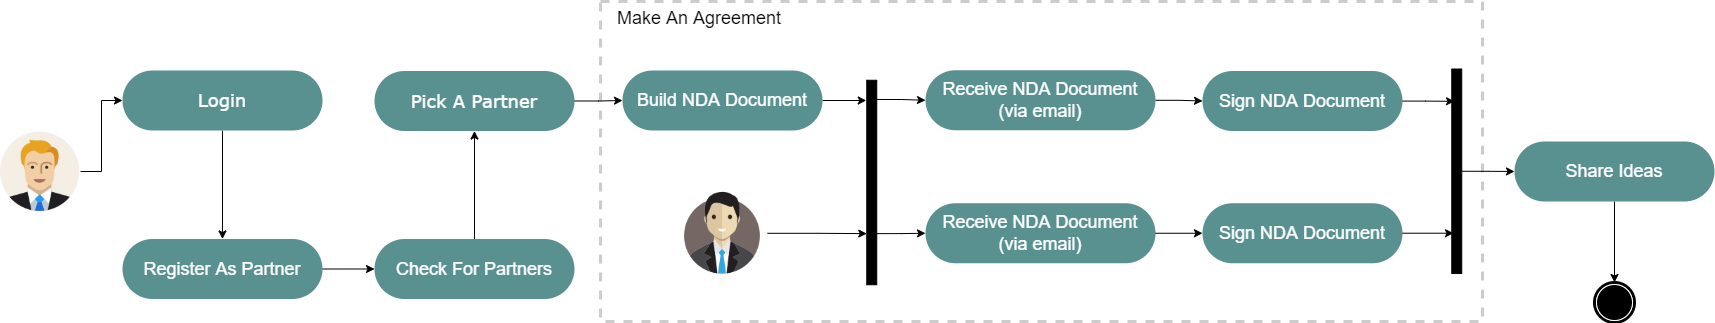

The diagram above was exported from draw.io. Its source (the exported page's mxGraphModel, read from the mxfile embedded in the PNG):
<mxGraphModel dx="3122" dy="849" grid="1" gridSize="10" guides="1" tooltips="1" connect="1" arrows="1" fold="1" page="1" pageScale="1" pageWidth="850" pageHeight="1100" background="none" math="0" shadow="0">
  <root>
    <mxCell id="0" />
    <mxCell id="1" parent="0" />
    <mxCell id="oCSgGa_sW-OtpVMRYyIq-112" value="&lt;font color=&quot;#000000&quot;&gt;&amp;nbsp; &amp;nbsp;Make An Agreement&lt;/font&gt;" style="rounded=0;whiteSpace=wrap;html=1;labelBackgroundColor=none;fontSize=18;fontColor=#FFFFFF;strokeColor=#CCCCCC;fillColor=#FFFFFF;dashed=1;verticalAlign=top;align=left;strokeWidth=3;" parent="1" vertex="1">
      <mxGeometry x="-260" y="570" width="882" height="320" as="geometry" />
    </mxCell>
    <mxCell id="oCSgGa_sW-OtpVMRYyIq-115" style="edgeStyle=orthogonalEdgeStyle;rounded=0;orthogonalLoop=1;jettySize=auto;html=1;entryX=0;entryY=0.5;entryDx=0;entryDy=0;fontSize=18;fontColor=#000000;" parent="1" source="oCSgGa_sW-OtpVMRYyIq-78" target="oCSgGa_sW-OtpVMRYyIq-113" edge="1">
      <mxGeometry relative="1" as="geometry" />
    </mxCell>
    <mxCell id="oCSgGa_sW-OtpVMRYyIq-78" value="&lt;span style=&quot;font-family: &amp;#34;helvetica&amp;#34; ; font-size: 18px&quot;&gt;Register As Partner&lt;/span&gt;" style="rounded=1;whiteSpace=wrap;html=1;shadow=0;comic=0;labelBackgroundColor=none;strokeWidth=1;fontFamily=Verdana;fontSize=12;align=center;arcSize=50;direction=east;fillColor=#599191ff;strokeColor=none;fontColor=#FFFFFF;" parent="1" vertex="1">
      <mxGeometry x="-738" y="807.5" width="199.99" height="60" as="geometry" />
    </mxCell>
    <mxCell id="oCSgGa_sW-OtpVMRYyIq-123" style="edgeStyle=orthogonalEdgeStyle;rounded=0;orthogonalLoop=1;jettySize=auto;html=1;entryX=0;entryY=0.5;entryDx=0;entryDy=0;fontSize=18;fontColor=#000000;exitX=0.25;exitY=1;exitDx=0;exitDy=0;" parent="1" source="oCSgGa_sW-OtpVMRYyIq-74" target="oCSgGa_sW-OtpVMRYyIq-120" edge="1">
      <mxGeometry relative="1" as="geometry" />
    </mxCell>
    <mxCell id="oCSgGa_sW-OtpVMRYyIq-124" style="edgeStyle=orthogonalEdgeStyle;rounded=0;orthogonalLoop=1;jettySize=auto;html=1;entryX=0;entryY=0.5;entryDx=0;entryDy=0;fontSize=18;fontColor=#000000;exitX=0.906;exitY=0.275;exitDx=0;exitDy=0;exitPerimeter=0;" parent="1" source="oCSgGa_sW-OtpVMRYyIq-74" target="oCSgGa_sW-OtpVMRYyIq-119" edge="1">
      <mxGeometry relative="1" as="geometry" />
    </mxCell>
    <mxCell id="oCSgGa_sW-OtpVMRYyIq-74" value="" style="whiteSpace=wrap;html=1;rounded=0;shadow=0;comic=0;labelBackgroundColor=none;strokeWidth=1;fillColor=#000000;fontFamily=Verdana;fontSize=12;align=center;rotation=-90;direction=east;" parent="1" vertex="1">
      <mxGeometry x="-91" y="746" width="204.5" height="10" as="geometry" />
    </mxCell>
    <mxCell id="oCSgGa_sW-OtpVMRYyIq-75" value="" style="shape=mxgraph.bpmn.shape;html=1;verticalLabelPosition=bottom;labelBackgroundColor=#ffffff;verticalAlign=top;perimeter=ellipsePerimeter;outline=end;symbol=terminate;rounded=0;shadow=0;comic=0;strokeWidth=1;fontFamily=Verdana;fontSize=12;align=center;direction=east;" parent="1" vertex="1">
      <mxGeometry x="734" y="851" width="40" height="40" as="geometry" />
    </mxCell>
    <mxCell id="oCSgGa_sW-OtpVMRYyIq-83" style="edgeStyle=orthogonalEdgeStyle;rounded=0;orthogonalLoop=1;jettySize=auto;html=1;entryX=0.5;entryY=0;entryDx=0;entryDy=0;fontSize=18;fontColor=#FFFFFF;" parent="1" source="oCSgGa_sW-OtpVMRYyIq-76" target="oCSgGa_sW-OtpVMRYyIq-78" edge="1">
      <mxGeometry relative="1" as="geometry" />
    </mxCell>
    <mxCell id="oCSgGa_sW-OtpVMRYyIq-76" value="&lt;font style=&quot;font-size: 18px&quot;&gt;Login&lt;/font&gt;" style="rounded=1;whiteSpace=wrap;html=1;shadow=0;comic=0;labelBackgroundColor=none;strokeWidth=1;fontFamily=Verdana;fontSize=12;align=center;arcSize=50;direction=east;fillColor=#599191ff;strokeColor=none;fontColor=#FFFFFF;" parent="1" vertex="1">
      <mxGeometry x="-738" y="639" width="199.99" height="60" as="geometry" />
    </mxCell>
    <mxCell id="oCSgGa_sW-OtpVMRYyIq-85" style="edgeStyle=orthogonalEdgeStyle;rounded=0;orthogonalLoop=1;jettySize=auto;html=1;entryX=0.901;entryY=-0.05;entryDx=0;entryDy=0;entryPerimeter=0;fontSize=18;fontColor=#FFFFFF;" parent="1" source="oCSgGa_sW-OtpVMRYyIq-81" target="oCSgGa_sW-OtpVMRYyIq-74" edge="1">
      <mxGeometry relative="1" as="geometry" />
    </mxCell>
    <mxCell id="oCSgGa_sW-OtpVMRYyIq-81" value="&lt;span style=&quot;font-family: &amp;#34;helvetica&amp;#34; ; font-size: 18px&quot;&gt;Build NDA Document&lt;/span&gt;" style="rounded=1;whiteSpace=wrap;html=1;shadow=0;comic=0;labelBackgroundColor=none;strokeWidth=1;fontFamily=Verdana;fontSize=12;align=center;arcSize=50;direction=east;fillColor=#599191ff;strokeColor=none;fontColor=#FFFFFF;" parent="1" vertex="1">
      <mxGeometry x="-238" y="639" width="199.99" height="60" as="geometry" />
    </mxCell>
    <mxCell id="oCSgGa_sW-OtpVMRYyIq-111" style="edgeStyle=orthogonalEdgeStyle;rounded=0;orthogonalLoop=1;jettySize=auto;html=1;entryX=0.842;entryY=0.275;entryDx=0;entryDy=0;entryPerimeter=0;fontSize=18;fontColor=#FFFFFF;" parent="1" target="oCSgGa_sW-OtpVMRYyIq-101" edge="1">
      <mxGeometry relative="1" as="geometry">
        <mxPoint x="538.9899999999998" y="669.5714285714287" as="sourcePoint" />
      </mxGeometry>
    </mxCell>
    <mxCell id="oCSgGa_sW-OtpVMRYyIq-97" value="&lt;span style=&quot;font-family: &amp;#34;helvetica&amp;#34; ; font-size: 18px&quot;&gt;Sign NDA Document&lt;/span&gt;" style="rounded=1;whiteSpace=wrap;html=1;shadow=0;comic=0;labelBackgroundColor=none;strokeWidth=1;fontFamily=Verdana;fontSize=12;align=center;arcSize=50;direction=east;fillColor=#599191ff;strokeColor=none;fontColor=#FFFFFF;" parent="1" vertex="1">
      <mxGeometry x="342" y="639.5" width="199.99" height="60" as="geometry" />
    </mxCell>
    <mxCell id="oCSgGa_sW-OtpVMRYyIq-103" style="edgeStyle=orthogonalEdgeStyle;rounded=0;orthogonalLoop=1;jettySize=auto;html=1;fontSize=18;fontColor=#FFFFFF;entryX=0.197;entryY=0.175;entryDx=0;entryDy=0;entryPerimeter=0;" parent="1" target="oCSgGa_sW-OtpVMRYyIq-101" edge="1">
      <mxGeometry relative="1" as="geometry">
        <mxPoint x="538" y="830.75" as="targetPoint" />
        <mxPoint x="538.9899999999998" y="801.7134999999998" as="sourcePoint" />
      </mxGeometry>
    </mxCell>
    <mxCell id="oCSgGa_sW-OtpVMRYyIq-98" value="&lt;span style=&quot;font-family: &amp;#34;helvetica&amp;#34; ; font-size: 18px&quot;&gt;Sign NDA Document&lt;/span&gt;" style="rounded=1;whiteSpace=wrap;html=1;shadow=0;comic=0;labelBackgroundColor=none;strokeWidth=1;fontFamily=Verdana;fontSize=12;align=center;arcSize=50;direction=east;fillColor=#599191ff;strokeColor=none;fontColor=#FFFFFF;" parent="1" vertex="1">
      <mxGeometry x="342" y="771.75" width="199.99" height="60" as="geometry" />
    </mxCell>
    <mxCell id="oCSgGa_sW-OtpVMRYyIq-110" style="edgeStyle=orthogonalEdgeStyle;rounded=0;orthogonalLoop=1;jettySize=auto;html=1;entryX=0;entryY=0.5;entryDx=0;entryDy=0;fontSize=18;fontColor=#FFFFFF;" parent="1" source="oCSgGa_sW-OtpVMRYyIq-101" target="oCSgGa_sW-OtpVMRYyIq-109" edge="1">
      <mxGeometry relative="1" as="geometry" />
    </mxCell>
    <mxCell id="oCSgGa_sW-OtpVMRYyIq-101" value="" style="whiteSpace=wrap;html=1;rounded=0;shadow=0;comic=0;labelBackgroundColor=none;strokeWidth=1;fillColor=#000000;fontFamily=Verdana;fontSize=12;align=center;rotation=-90;direction=east;" parent="1" vertex="1">
      <mxGeometry x="494" y="734.75" width="204.5" height="10" as="geometry" />
    </mxCell>
    <mxCell id="tAd9QKxnjL78Bfca9wsy-3" style="edgeStyle=orthogonalEdgeStyle;rounded=0;orthogonalLoop=1;jettySize=auto;html=1;entryX=0.25;entryY=0;entryDx=0;entryDy=0;" parent="1" source="oCSgGa_sW-OtpVMRYyIq-104" target="oCSgGa_sW-OtpVMRYyIq-74" edge="1">
      <mxGeometry relative="1" as="geometry" />
    </mxCell>
    <mxCell id="oCSgGa_sW-OtpVMRYyIq-104" value="" style="shape=image;html=1;verticalAlign=top;verticalLabelPosition=bottom;labelBackgroundColor=#ffffff;imageAspect=0;aspect=fixed;image=https://cdn3.iconfinder.com/data/icons/business-avatar-1/512/7_avatar-128.png;fontSize=18;fontColor=#FFFFFF;strokeColor=#FFFFFF;fillColor=#599191ff;" parent="1" vertex="1">
      <mxGeometry x="-183" y="756.75" width="90" height="90" as="geometry" />
    </mxCell>
    <mxCell id="oCSgGa_sW-OtpVMRYyIq-118" style="edgeStyle=orthogonalEdgeStyle;rounded=0;orthogonalLoop=1;jettySize=auto;html=1;fontSize=18;fontColor=#000000;" parent="1" source="oCSgGa_sW-OtpVMRYyIq-109" target="oCSgGa_sW-OtpVMRYyIq-75" edge="1">
      <mxGeometry relative="1" as="geometry" />
    </mxCell>
    <mxCell id="oCSgGa_sW-OtpVMRYyIq-109" value="&lt;span style=&quot;font-family: &amp;#34;helvetica&amp;#34; ; font-size: 18px&quot;&gt;Share Ideas&lt;/span&gt;" style="rounded=1;whiteSpace=wrap;html=1;shadow=0;comic=0;labelBackgroundColor=none;strokeWidth=1;fontFamily=Verdana;fontSize=12;align=center;arcSize=50;direction=east;fillColor=#599191ff;strokeColor=none;fontColor=#FFFFFF;" parent="1" vertex="1">
      <mxGeometry x="654" y="710" width="199.99" height="60" as="geometry" />
    </mxCell>
    <mxCell id="oCSgGa_sW-OtpVMRYyIq-116" style="edgeStyle=orthogonalEdgeStyle;rounded=0;orthogonalLoop=1;jettySize=auto;html=1;fontSize=18;fontColor=#000000;" parent="1" source="oCSgGa_sW-OtpVMRYyIq-113" target="oCSgGa_sW-OtpVMRYyIq-114" edge="1">
      <mxGeometry relative="1" as="geometry" />
    </mxCell>
    <mxCell id="oCSgGa_sW-OtpVMRYyIq-113" value="&lt;span style=&quot;font-family: &amp;#34;helvetica&amp;#34; ; font-size: 18px&quot;&gt;Check For Partners&lt;/span&gt;" style="rounded=1;whiteSpace=wrap;html=1;shadow=0;comic=0;labelBackgroundColor=none;strokeWidth=1;fontFamily=Verdana;fontSize=12;align=center;arcSize=50;direction=east;fillColor=#599191ff;strokeColor=none;fontColor=#FFFFFF;" parent="1" vertex="1">
      <mxGeometry x="-486" y="807.5" width="199.99" height="60" as="geometry" />
    </mxCell>
    <mxCell id="oCSgGa_sW-OtpVMRYyIq-117" style="edgeStyle=orthogonalEdgeStyle;rounded=0;orthogonalLoop=1;jettySize=auto;html=1;fontSize=18;fontColor=#000000;" parent="1" source="oCSgGa_sW-OtpVMRYyIq-114" target="oCSgGa_sW-OtpVMRYyIq-81" edge="1">
      <mxGeometry relative="1" as="geometry" />
    </mxCell>
    <mxCell id="oCSgGa_sW-OtpVMRYyIq-114" value="&lt;font style=&quot;font-size: 18px&quot;&gt;Pick A Partner&lt;/font&gt;" style="rounded=1;whiteSpace=wrap;html=1;shadow=0;comic=0;labelBackgroundColor=none;strokeWidth=1;fontFamily=Verdana;fontSize=12;align=center;arcSize=50;direction=east;fillColor=#599191ff;strokeColor=none;fontColor=#FFFFFF;" parent="1" vertex="1">
      <mxGeometry x="-486" y="639.5" width="199.99" height="60" as="geometry" />
    </mxCell>
    <mxCell id="oCSgGa_sW-OtpVMRYyIq-125" style="edgeStyle=orthogonalEdgeStyle;rounded=0;orthogonalLoop=1;jettySize=auto;html=1;entryX=0;entryY=0.5;entryDx=0;entryDy=0;fontSize=18;fontColor=#000000;" parent="1" source="oCSgGa_sW-OtpVMRYyIq-119" target="oCSgGa_sW-OtpVMRYyIq-97" edge="1">
      <mxGeometry relative="1" as="geometry" />
    </mxCell>
    <mxCell id="oCSgGa_sW-OtpVMRYyIq-119" value="&lt;font face=&quot;helvetica&quot;&gt;&lt;span style=&quot;font-size: 18px&quot;&gt;Receive NDA Document (via email)&lt;/span&gt;&lt;/font&gt;" style="rounded=1;whiteSpace=wrap;html=1;shadow=0;comic=0;labelBackgroundColor=none;strokeWidth=1;fontFamily=Verdana;fontSize=12;align=center;arcSize=50;direction=east;fillColor=#599191ff;strokeColor=none;fontColor=#FFFFFF;" parent="1" vertex="1">
      <mxGeometry x="65" y="638.75" width="230" height="60" as="geometry" />
    </mxCell>
    <mxCell id="oCSgGa_sW-OtpVMRYyIq-122" style="edgeStyle=orthogonalEdgeStyle;rounded=0;orthogonalLoop=1;jettySize=auto;html=1;fontSize=18;fontColor=#000000;" parent="1" source="oCSgGa_sW-OtpVMRYyIq-120" target="oCSgGa_sW-OtpVMRYyIq-98" edge="1">
      <mxGeometry relative="1" as="geometry" />
    </mxCell>
    <mxCell id="oCSgGa_sW-OtpVMRYyIq-120" value="&lt;span style=&quot;font-family: &amp;#34;helvetica&amp;#34; ; font-size: 18px&quot;&gt;Receive NDA Document (via email)&lt;/span&gt;" style="rounded=1;whiteSpace=wrap;html=1;shadow=0;comic=0;labelBackgroundColor=none;strokeWidth=1;fontFamily=Verdana;fontSize=12;align=center;arcSize=50;direction=east;fillColor=#599191ff;strokeColor=none;fontColor=#FFFFFF;" parent="1" vertex="1">
      <mxGeometry x="65" y="771.75" width="230" height="60" as="geometry" />
    </mxCell>
    <mxCell id="tAd9QKxnjL78Bfca9wsy-4" style="edgeStyle=orthogonalEdgeStyle;rounded=0;orthogonalLoop=1;jettySize=auto;html=1;entryX=0;entryY=0.5;entryDx=0;entryDy=0;" parent="1" source="tAd9QKxnjL78Bfca9wsy-2" target="oCSgGa_sW-OtpVMRYyIq-76" edge="1">
      <mxGeometry relative="1" as="geometry" />
    </mxCell>
    <mxCell id="tAd9QKxnjL78Bfca9wsy-2" value="" style="shape=image;html=1;verticalAlign=top;verticalLabelPosition=bottom;labelBackgroundColor=#ffffff;imageAspect=0;aspect=fixed;image=https://cdn1.iconfinder.com/data/icons/user-pictures/101/malecostume-128.png;fontSize=18;fontColor=#000000;strokeColor=default;fillColor=#599191ff;" parent="1" vertex="1">
      <mxGeometry x="-860" y="700" width="80" height="80" as="geometry" />
    </mxCell>
  </root>
</mxGraphModel>